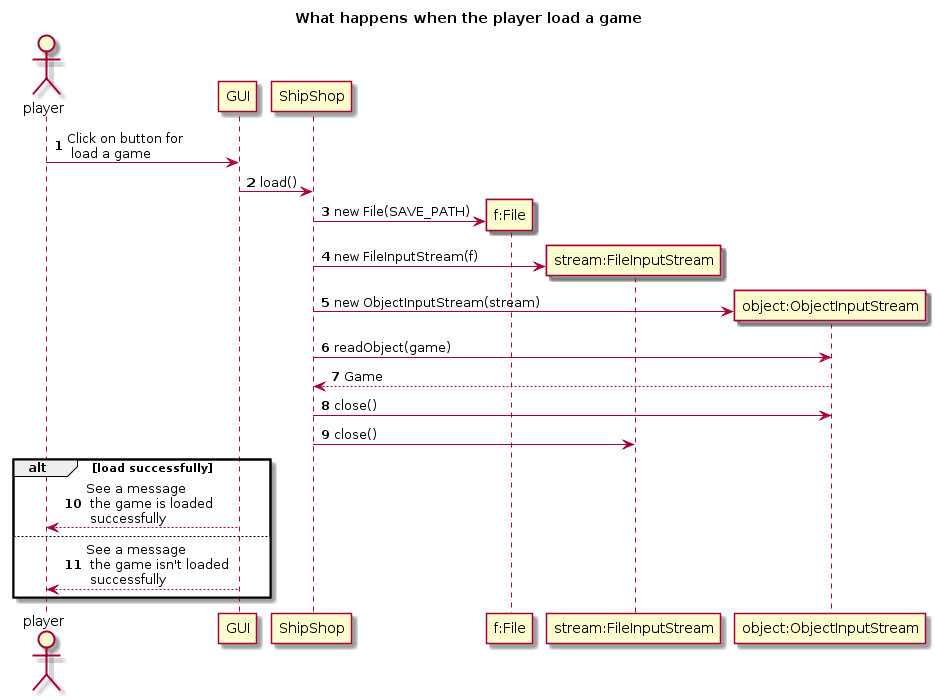

The diagram above was rendered by PlantUML. Its source (embedded in the PNG):
@startuml
title What happens when the player load a game

autonumber
actor player

player -> GUI: Click on button for \n load a game

GUI -> ShipShop: load()

create "f:File"
ShipShop -> "f:File" : new File(SAVE_PATH)

create "stream:FileInputStream"
ShipShop -> "stream:FileInputStream" : new FileInputStream(f)

create "object:ObjectInputStream"
ShipShop -> "object:ObjectInputStream" : new ObjectInputStream(stream)

ShipShop -> "object:ObjectInputStream": readObject(game)

"object:ObjectInputStream" --> ShipShop: Game

ShipShop -> "object:ObjectInputStream" : close()
ShipShop -> "stream:FileInputStream" : close()

alt load successfully
    GUI --> player: See a message \n the game is loaded \n successfully
else
    GUI --> player: See a message \n the game isn't loaded \n successfully
end
@enduml